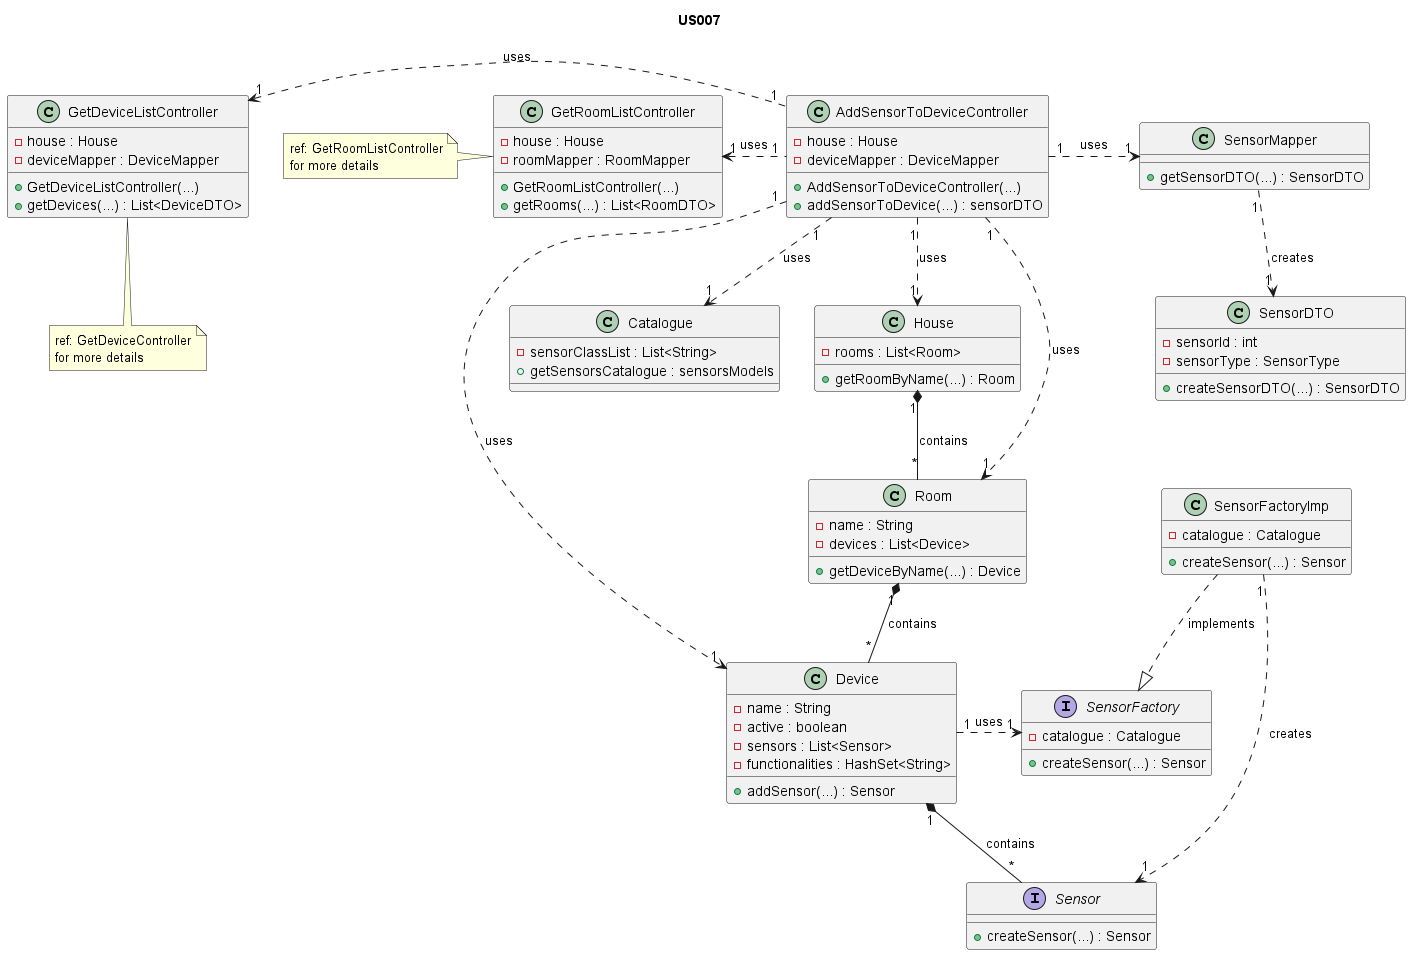

The diagram above was rendered by PlantUML. Its source (embedded in the PNG):
@startuml
title US007

/'
As a Power User [or Administrator], I want to add a sensor to an existing device in
a room. The sensor must be of a model of an existing type of sensor.
'/

class Catalogue{
    - sensorClassList : List<String>
    + getSensorsCatalogue : sensorsModels
}

class House {
  - rooms : List<Room>
  + getRoomByName(...) : Room
}
class GetRoomListController {
    - house : House
    - roomMapper : RoomMapper
    + GetRoomListController(...)
    + getRooms(...) : List<RoomDTO>
}

class GetDeviceListController {
    - house : House
    - deviceMapper : DeviceMapper
    + GetDeviceListController(...)
    + getDevices(...) : List<DeviceDTO>
}

class AddSensorToDeviceController {
    - house : House
    - deviceMapper : DeviceMapper
    + AddSensorToDeviceController(...)
    + addSensorToDevice(...) : sensorDTO
}

class Room {
- name : String
- devices : List<Device>
+ getDeviceByName(...) : Device
}

interface SensorFactory {
- catalogue : Catalogue
+ createSensor(...) : Sensor
}

class SensorFactoryImp {
- catalogue : Catalogue
+ createSensor(...) : Sensor
}

class Device {
- name : String
- active : boolean
- sensors : List<Sensor>
- functionalities : HashSet<String>
+ addSensor(...) : Sensor
}

interface Sensor {
+createSensor(...) : Sensor
}

class SensorMapper {
+getSensorDTO(...) : SensorDTO
}

class SensorDTO {
- sensorId : int
- sensorType : SensorType
+createSensorDTO(...) : SensorDTO
}

note left of GetRoomListController : ref: GetRoomListController\nfor more details
note bottom of GetDeviceListController : ref: GetDeviceController\nfor more details


AddSensorToDeviceController "1" .left.> "1" GetRoomListController : uses
AddSensorToDeviceController "1" .left.> "1" GetDeviceListController : uses
AddSensorToDeviceController "1" ..> "1" Catalogue : uses
AddSensorToDeviceController "1" ..> "1" House : uses
House "1" *-- "*" Room : contains
Room "1" *-- "*" Device : contains
AddSensorToDeviceController "1" .right.> "1" SensorMapper : uses
AddSensorToDeviceController "1" ..> "1" Room : uses
AddSensorToDeviceController "1" ..> "1" Device : uses
Device "1" .right.> "1" SensorFactory : uses
SensorFactoryImp "1" ..> "1" Sensor : creates
SensorMapper "1" ..> "1" SensorDTO : creates
SensorFactoryImp ..|> SensorFactory : implements
Device "1" *-- "*" Sensor : contains
@enduml